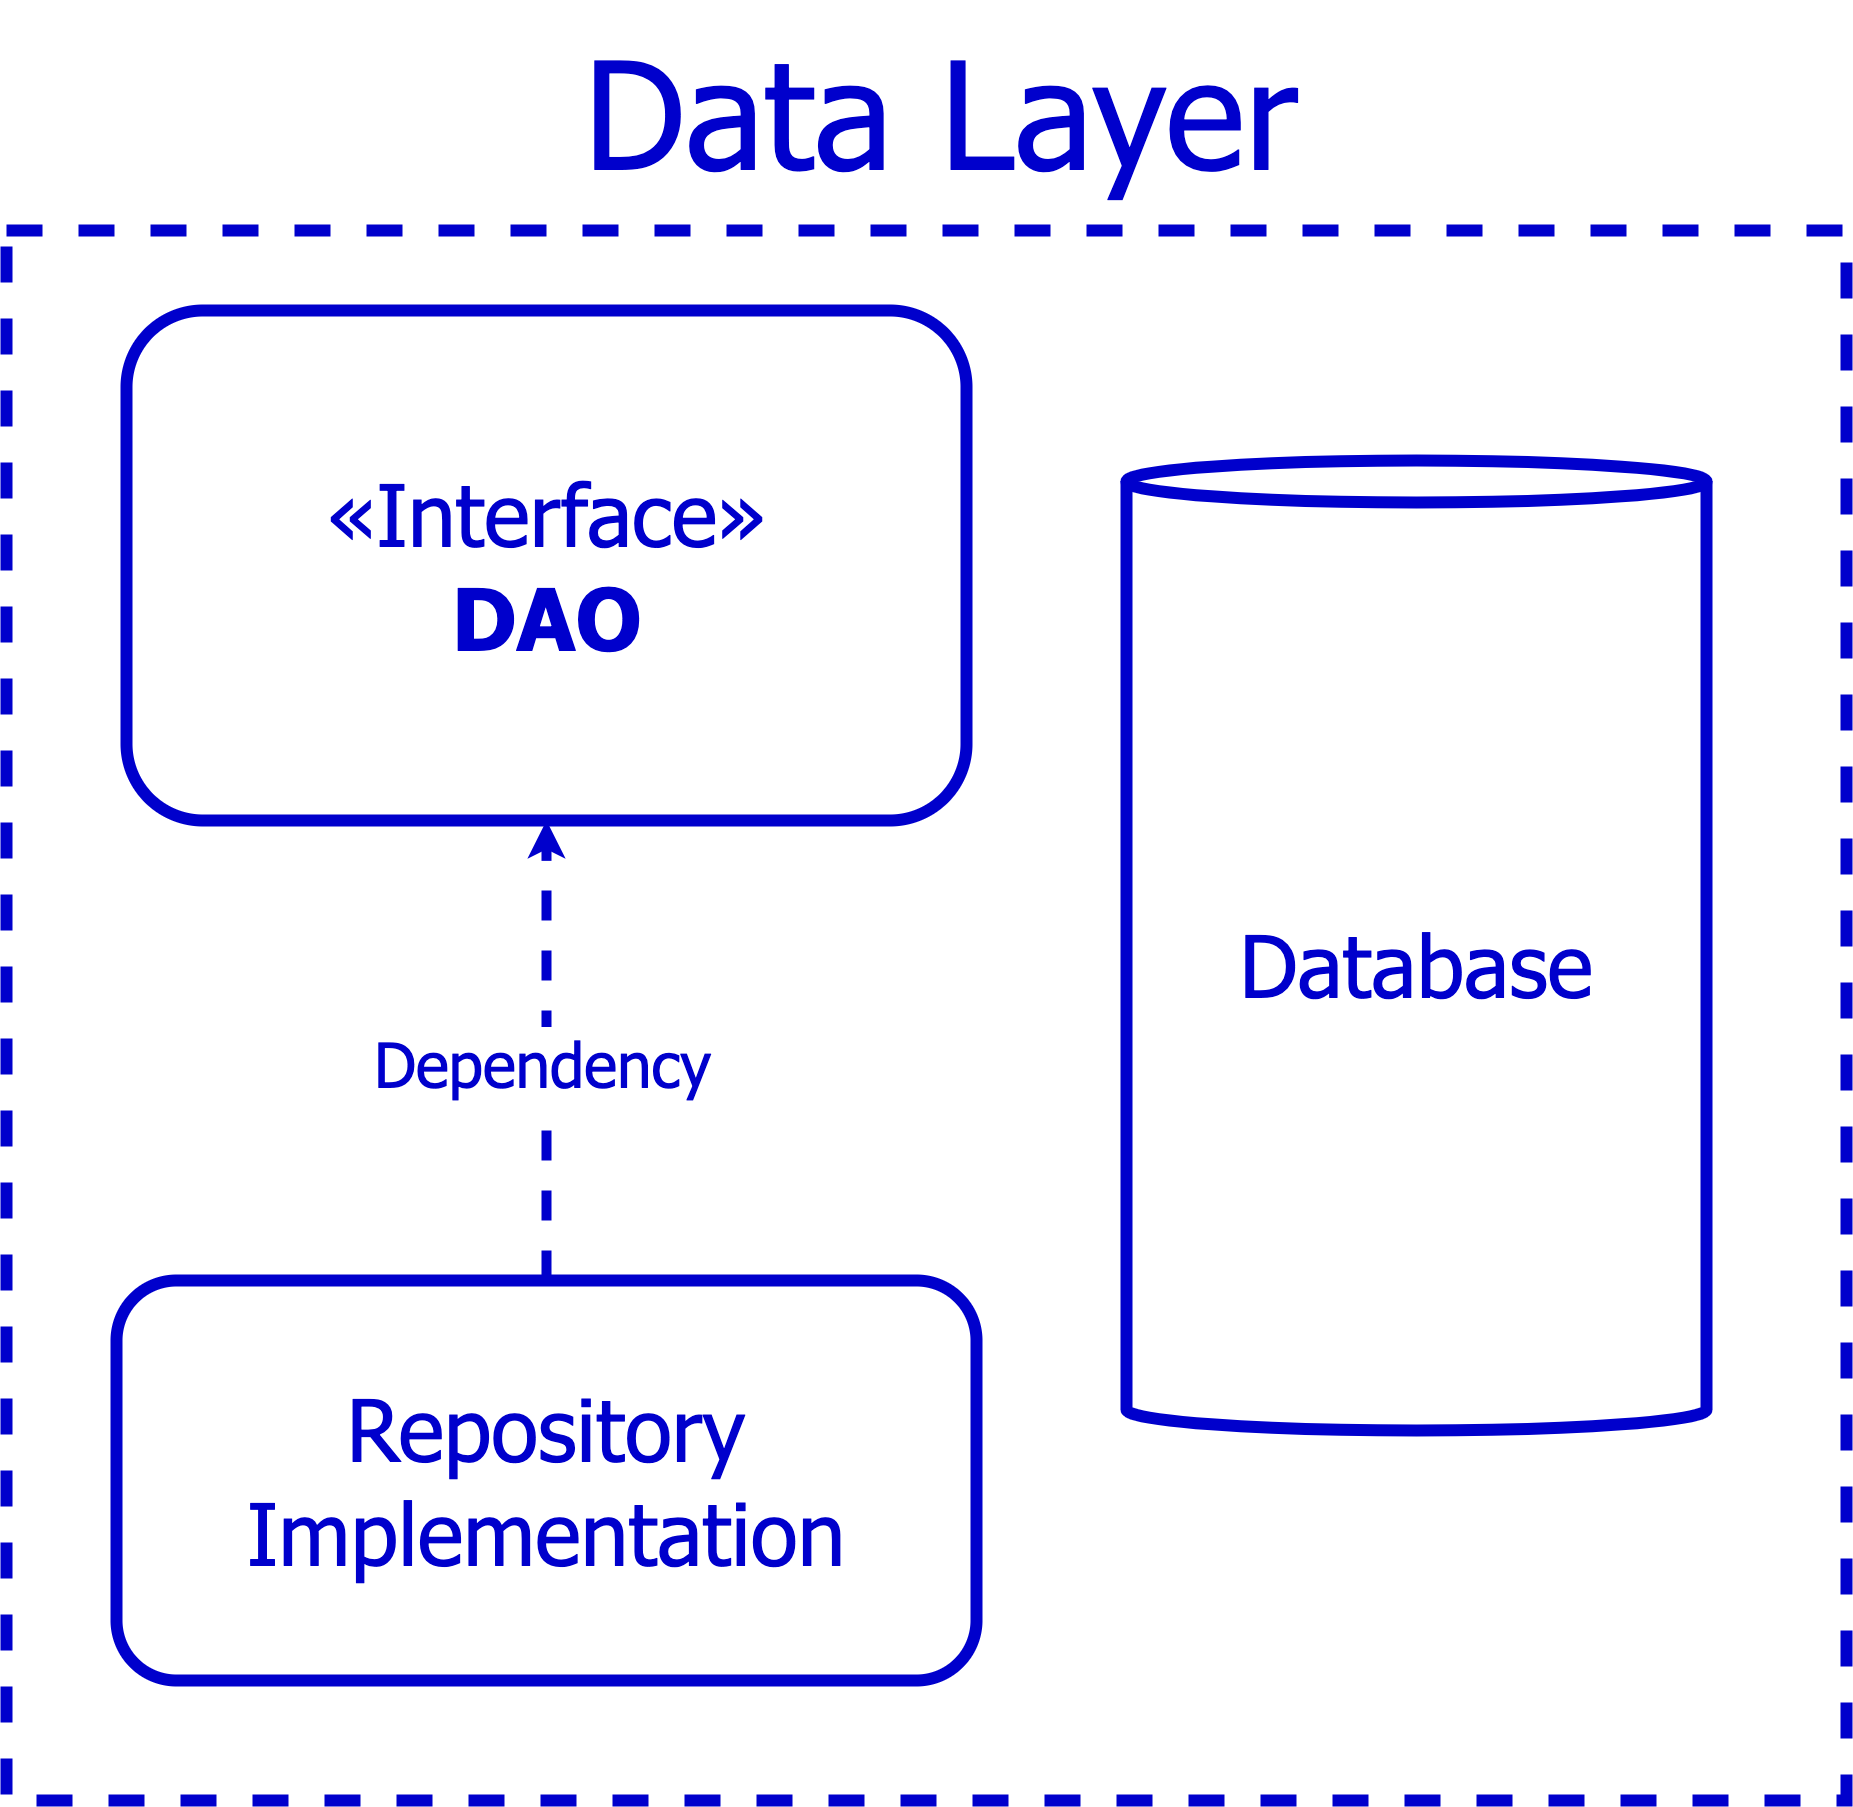

The diagram above was exported from draw.io. Its source (the exported page's mxGraphModel, read from the mxfile embedded in the PNG):
<mxGraphModel dx="-674" dy="2431" grid="1" gridSize="10" guides="1" tooltips="1" connect="1" arrows="1" fold="1" page="1" pageScale="1" pageWidth="850" pageHeight="1100" math="0" shadow="0">
  <root>
    <mxCell id="0" />
    <mxCell id="1" parent="0" />
    <mxCell id="KBhvh7mTiR99kg9AlN4r-39" value="" style="rounded=0;whiteSpace=wrap;html=1;glass=0;strokeWidth=12;fontFamily=Tahoma;fontSize=58;dashed=1;strokeColor=#0000CC;" vertex="1" parent="1">
      <mxGeometry x="3830" y="-170" width="1840" height="1570" as="geometry" />
    </mxCell>
    <mxCell id="KBhvh7mTiR99kg9AlN4r-40" value="&lt;font color=&quot;#0000cc&quot; style=&quot;font-size: 86px;&quot;&gt;Database&lt;/font&gt;" style="shape=cylinder3;whiteSpace=wrap;html=1;boundedLbl=1;backgroundOutline=1;size=21;rounded=1;glass=0;strokeColor=#0000CC;strokeWidth=12;fontFamily=Tahoma;fontSize=80;fontColor=#333333;fillColor=#FFFFFF;" vertex="1" parent="1">
      <mxGeometry x="4950" y="60" width="580" height="970" as="geometry" />
    </mxCell>
    <mxCell id="KBhvh7mTiR99kg9AlN4r-41" value="&lt;font color=&quot;#0000cc&quot;&gt;«Interface»&lt;br&gt;&lt;b&gt;DAO&lt;/b&gt;&lt;/font&gt;" style="html=1;rounded=1;glass=0;strokeColor=#0000CC;strokeWidth=12;fontFamily=Tahoma;fontSize=86;fontColor=#0000FF;fillColor=#FFFFFF;" vertex="1" parent="1">
      <mxGeometry x="3950" y="-90" width="840" height="510" as="geometry" />
    </mxCell>
    <mxCell id="KBhvh7mTiR99kg9AlN4r-42" value="Repository&lt;br&gt;Implementation" style="rounded=1;whiteSpace=wrap;html=1;glass=0;strokeColor=#0000CC;strokeWidth=12;fontFamily=Tahoma;fontSize=86;fontColor=#0000CC;fillColor=#FFFFFF;" vertex="1" parent="1">
      <mxGeometry x="3940" y="880" width="860" height="400" as="geometry" />
    </mxCell>
    <mxCell id="KBhvh7mTiR99kg9AlN4r-43" style="edgeStyle=orthogonalEdgeStyle;rounded=0;orthogonalLoop=1;jettySize=auto;html=1;entryX=0.5;entryY=1;entryDx=0;entryDy=0;fontFamily=Tahoma;fontSize=22;fontColor=#FFFFFF;strokeWidth=10;dashed=1;strokeColor=#0000CC;exitX=0.5;exitY=0;exitDx=0;exitDy=0;" edge="1" parent="1" source="KBhvh7mTiR99kg9AlN4r-42" target="KBhvh7mTiR99kg9AlN4r-41">
      <mxGeometry relative="1" as="geometry">
        <mxPoint x="4269.999999999999" y="950" as="sourcePoint" />
        <mxPoint x="4270.000000000001" y="450" as="targetPoint" />
        <Array as="points">
          <mxPoint x="4370" y="880" />
        </Array>
      </mxGeometry>
    </mxCell>
    <mxCell id="KBhvh7mTiR99kg9AlN4r-44" value="&lt;font color=&quot;#0000cc&quot; style=&quot;font-size: 62px;&quot;&gt;Dependency&lt;/font&gt;" style="edgeLabel;html=1;align=center;verticalAlign=middle;resizable=0;points=[];fontSize=57;fontFamily=Tahoma;fontColor=#0050EF;" connectable="0" vertex="1" parent="KBhvh7mTiR99kg9AlN4r-43">
      <mxGeometry x="-0.0676" y="1" relative="1" as="geometry">
        <mxPoint x="-4" y="-3" as="offset" />
      </mxGeometry>
    </mxCell>
    <mxCell id="KBhvh7mTiR99kg9AlN4r-45" value="&lt;font color=&quot;#0000cc&quot; style=&quot;font-size: 150px;&quot;&gt;Data Layer&lt;/font&gt;" style="text;html=1;strokeColor=none;fillColor=none;align=center;verticalAlign=middle;whiteSpace=wrap;rounded=0;fontSize=58;fontFamily=Tahoma;fontColor=#FFFFFF;" vertex="1" parent="1">
      <mxGeometry x="4140" y="-400" width="1250" height="220" as="geometry" />
    </mxCell>
  </root>
</mxGraphModel>